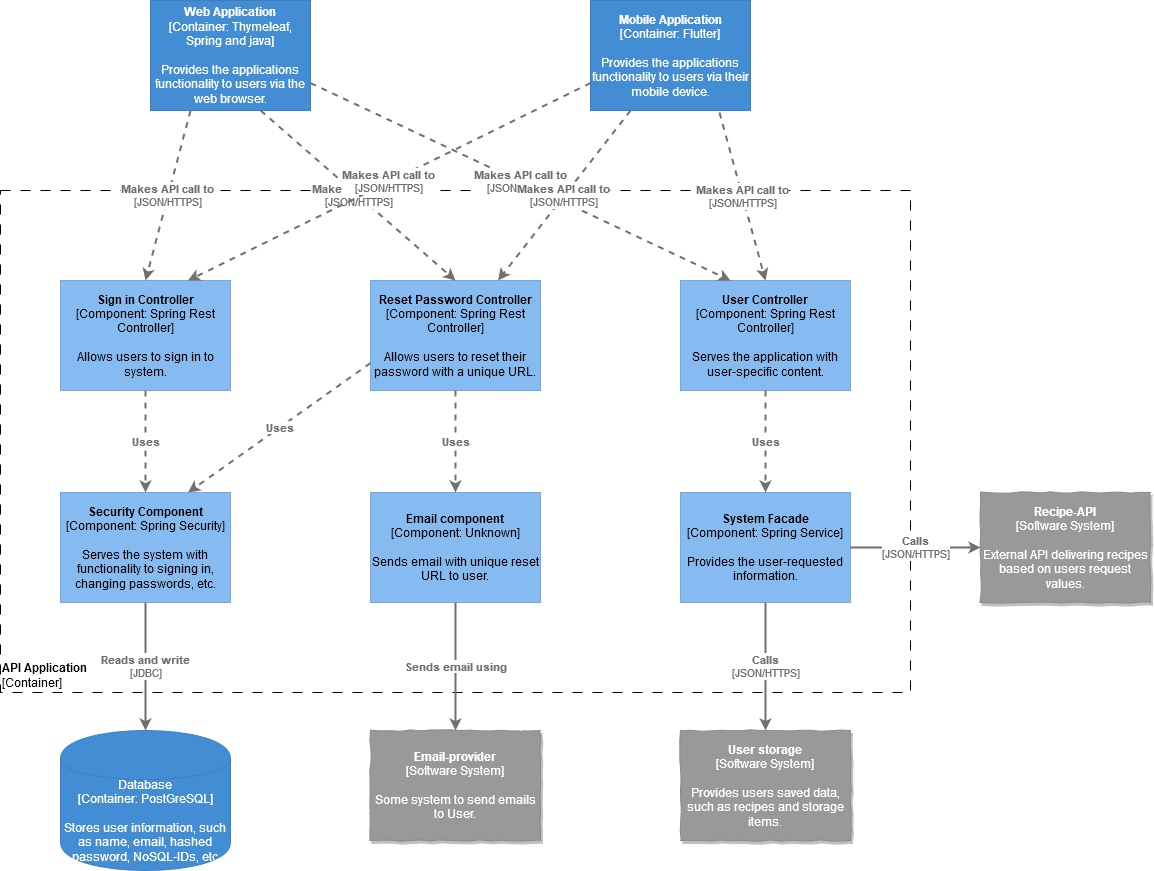

The diagram above was exported from draw.io. Its source (the exported page's mxGraphModel, read from the mxfile embedded in the PNG):
<mxGraphModel dx="2483" dy="2057" grid="1" gridSize="10" guides="1" tooltips="1" connect="1" arrows="1" fold="1" page="1" pageScale="1" pageWidth="827" pageHeight="1169" math="0" shadow="0">
  <root>
    <mxCell id="0" />
    <mxCell id="1" parent="0" />
    <object label="&lt;span&gt;&lt;b&gt;Web Application&lt;/b&gt;&lt;/span&gt;&lt;div&gt;[Container:&amp;nbsp;&lt;span&gt;Thymeleaf, Spring and java&lt;/span&gt;&lt;span&gt;]&lt;/span&gt;&lt;/div&gt;&lt;div&gt;&lt;br&gt;&lt;/div&gt;&lt;div&gt;Provides the applications functionality to users via the web browser.&lt;/div&gt;" placeholders="1" c4Name="Web Application" c4Type="Container" c4Technology="Thymeleaf, Spring and java" c4Description="Provides the applications functionality to users via the web browser." id="QDcHT87MA-Hgq5ZEZ2jC-1">
      <mxCell style="rounded=0;whiteSpace=wrap;html=1;labelBackgroundColor=none;fillColor=#438dd5;fontColor=#ffffff;align=center;arcSize=6;strokeColor=#3c7fc0;" vertex="1" parent="1">
        <mxGeometry x="110" y="-40" width="160" height="110" as="geometry" />
        <C4Container as="c4" />
      </mxCell>
    </object>
    <object label="&lt;span&gt;&lt;b&gt;Mobile Application&lt;/b&gt;&lt;/span&gt;&lt;div&gt;[Container:&amp;nbsp;&lt;span&gt;Flutter&lt;/span&gt;&lt;span&gt;]&lt;/span&gt;&lt;/div&gt;&lt;div&gt;&lt;br&gt;&lt;/div&gt;&lt;div&gt;Provides the applications functionality to users via their mobile device.&lt;/div&gt;" placeholders="1" c4Name="Mobile Application" c4Type="Container" c4Technology="Flutter" c4Description="Provides the applications functionality to users via their mobile device." id="QDcHT87MA-Hgq5ZEZ2jC-2">
      <mxCell style="rounded=0;whiteSpace=wrap;html=1;labelBackgroundColor=none;fillColor=#438dd5;fontColor=#ffffff;align=center;arcSize=6;strokeColor=#3c7fc0;" vertex="1" parent="1">
        <mxGeometry x="550" y="-40" width="160" height="110" as="geometry" />
        <C4Container as="c4" />
      </mxCell>
    </object>
    <object label="&lt;div style=&quot;text-align: left&quot;&gt;&lt;b&gt;API Application&lt;/b&gt;&lt;/div&gt;&lt;div style=&quot;text-align: left&quot;&gt;[Container]&lt;/div&gt;" placeholders="1" c4Name="API Application" c4Type="ExecutionEnvironment" c4Application="Container" id="QDcHT87MA-Hgq5ZEZ2jC-3">
      <mxCell style="rounded=0;whiteSpace=wrap;html=1;labelBackgroundColor=none;fillColor=#ffffff;fontColor=#000000;align=left;arcSize=3;strokeColor=#000000;verticalAlign=bottom;dashed=1;strokeWidth=1;perimeterSpacing=0;dashPattern=10 10;" vertex="1" parent="1">
        <mxGeometry x="-40" y="150" width="910" height="502" as="geometry" />
        <C4ExecutionEnvironment as="c4" />
      </mxCell>
    </object>
    <object label="&lt;span&gt;&lt;b&gt;Sign in Controller&lt;/b&gt;&lt;/span&gt;&lt;div&gt;[Component:&amp;nbsp;&lt;span&gt;Spring Rest Controller&lt;/span&gt;&lt;span&gt;]&lt;/span&gt;&lt;/div&gt;&lt;div&gt;&lt;br&gt;&lt;/div&gt;&lt;div&gt;Allows users to sign in to system.&lt;/div&gt;" placeholders="1" c4Name="Sign in Controller" c4Type="Component" c4Technology="Spring Rest Controller" c4Description="Allows users to sign in to system." id="QDcHT87MA-Hgq5ZEZ2jC-4">
      <mxCell style="rounded=0;whiteSpace=wrap;html=1;labelBackgroundColor=none;fillColor=#85bbf0;fontColor=#000000;align=center;arcSize=7;strokeColor=#78a8d8;" vertex="1" parent="1">
        <mxGeometry x="20" y="240" width="170" height="110" as="geometry" />
        <C4Component as="c4" />
      </mxCell>
    </object>
    <object label="&lt;span&gt;&lt;b&gt;Reset Password Controller&lt;/b&gt;&lt;/span&gt;&lt;div&gt;[Component:&amp;nbsp;&lt;span&gt;Spring Rest Controller&lt;/span&gt;&lt;span&gt;]&lt;/span&gt;&lt;/div&gt;&lt;div&gt;&lt;br&gt;&lt;/div&gt;&lt;div&gt;Allows users to reset their password with a unique URL.&lt;/div&gt;" placeholders="1" c4Name="Reset Password Controller" c4Type="Component" c4Technology="Spring Rest Controller" c4Description="Allows users to reset their password with a unique URL." id="QDcHT87MA-Hgq5ZEZ2jC-5">
      <mxCell style="rounded=0;whiteSpace=wrap;html=1;labelBackgroundColor=none;fillColor=#85bbf0;fontColor=#000000;align=center;arcSize=7;strokeColor=#78a8d8;" vertex="1" parent="1">
        <mxGeometry x="330" y="240" width="170" height="110" as="geometry" />
        <C4Component as="c4" />
      </mxCell>
    </object>
    <object label="&lt;span&gt;&lt;b&gt;User Controller&lt;/b&gt;&lt;/span&gt;&lt;div&gt;[Component:&amp;nbsp;&lt;span&gt;Spring Rest Controller&lt;/span&gt;&lt;span&gt;]&lt;/span&gt;&lt;/div&gt;&lt;div&gt;&lt;br&gt;&lt;/div&gt;&lt;div&gt;Serves the application with user-specific content.&lt;/div&gt;" placeholders="1" c4Name="User Controller" c4Type="Component" c4Technology="Spring Rest Controller" c4Description="Serves the application with user-specific content." id="QDcHT87MA-Hgq5ZEZ2jC-7">
      <mxCell style="rounded=0;whiteSpace=wrap;html=1;labelBackgroundColor=none;fillColor=#85bbf0;fontColor=#000000;align=center;arcSize=7;strokeColor=#78a8d8;" vertex="1" parent="1">
        <mxGeometry x="640" y="240" width="170" height="110" as="geometry" />
        <C4Component as="c4" />
      </mxCell>
    </object>
    <object label="&lt;span&gt;&lt;b&gt;Security Component&lt;/b&gt;&lt;/span&gt;&lt;div&gt;[Component:&amp;nbsp;&lt;span&gt;Spring Security&lt;/span&gt;&lt;span&gt;]&lt;/span&gt;&lt;/div&gt;&lt;div&gt;&lt;br&gt;&lt;/div&gt;&lt;div&gt;Serves the system with functionality to signing in, changing passwords, etc.&lt;/div&gt;" placeholders="1" c4Name="Security Component" c4Type="Component" c4Technology="Spring Security" c4Description="Serves the system with functionality to signing in, changing passwords, etc." id="QDcHT87MA-Hgq5ZEZ2jC-8">
      <mxCell style="rounded=0;whiteSpace=wrap;html=1;labelBackgroundColor=none;fillColor=#85bbf0;fontColor=#000000;align=center;arcSize=7;strokeColor=#78a8d8;" vertex="1" parent="1">
        <mxGeometry x="20" y="452" width="170" height="110" as="geometry" />
        <C4Component as="c4" />
      </mxCell>
    </object>
    <object label="&lt;span&gt;Database&lt;/span&gt;&lt;div&gt;[Container:&amp;nbsp;PostGreSQL]&lt;/div&gt;&lt;div&gt;&lt;br&gt;&lt;/div&gt;&lt;div&gt;Stores user information, such as name, email, hashed password, NoSQL-IDs, etc&lt;/div&gt;" placeholders="1" c4Type="Database" c4Technology="PostGreSQL" c4Description="Stores user information, such as name, email, hashed password, NoSQL-IDs, etc" id="QDcHT87MA-Hgq5ZEZ2jC-9">
      <mxCell style="shape=cylinder;whiteSpace=wrap;html=1;boundedLbl=1;rounded=0;labelBackgroundColor=none;fillColor=#438dd5;fontSize=12;fontColor=#ffffff;align=center;strokeColor=#3c7fc0;" vertex="1" parent="1">
        <mxGeometry x="20" y="690" width="170" height="140" as="geometry" />
        <C4Database as="c4" />
      </mxCell>
    </object>
    <object label="&lt;span&gt;&lt;b&gt;Email component&lt;/b&gt;&lt;/span&gt;&lt;div&gt;[Component:&amp;nbsp;&lt;span&gt;Unknown&lt;/span&gt;&lt;span&gt;]&lt;/span&gt;&lt;/div&gt;&lt;div&gt;&lt;br&gt;&lt;/div&gt;&lt;div&gt;Sends email with unique reset URL to user.&lt;/div&gt;" placeholders="1" c4Name="Email component" c4Type="Component" c4Technology="Unknown" c4Description="Sends email with unique reset URL to user." id="QDcHT87MA-Hgq5ZEZ2jC-10">
      <mxCell style="rounded=0;whiteSpace=wrap;html=1;labelBackgroundColor=none;fillColor=#85bbf0;fontColor=#000000;align=center;arcSize=7;strokeColor=#78a8d8;" vertex="1" parent="1">
        <mxGeometry x="330" y="452" width="170" height="110" as="geometry" />
        <C4Component as="c4" />
      </mxCell>
    </object>
    <object label="&lt;b&gt;Email-provider&lt;/b&gt;&lt;div&gt;[Software System]&lt;/div&gt;&lt;div&gt;&lt;br&gt;&lt;/div&gt;&lt;div&gt;Some system to send emails to User." placeholders="1" c4Name="Email-provider" c4Type="SoftwareSystemDependency" c4Description="Some system to send emails to User." id="QDcHT87MA-Hgq5ZEZ2jC-11">
      <mxCell style="rounded=0;whiteSpace=wrap;html=1;labelBackgroundColor=none;fillColor=#999999;fontColor=#ffffff;align=center;arcSize=7;strokeColor=#8a8a8a;shadow=1;glass=1;comic=1;" vertex="1" parent="1">
        <mxGeometry x="330" y="690" width="170" height="110" as="geometry" />
        <C4SoftwareSystemDependency as="c4" />
      </mxCell>
    </object>
    <object label="&lt;span&gt;&lt;b&gt;System Facade&lt;/b&gt;&lt;/span&gt;&lt;div&gt;[Component:&amp;nbsp;&lt;span&gt;Spring Service&lt;/span&gt;&lt;span&gt;]&lt;/span&gt;&lt;/div&gt;&lt;div&gt;&lt;br&gt;&lt;/div&gt;&lt;div&gt;Provides the user-requested information.&lt;/div&gt;" placeholders="1" c4Name="System Facade" c4Type="Component" c4Technology="Spring Service" c4Description="Provides the user-requested information." id="QDcHT87MA-Hgq5ZEZ2jC-13">
      <mxCell style="rounded=0;whiteSpace=wrap;html=1;labelBackgroundColor=none;fillColor=#85bbf0;fontColor=#000000;align=center;arcSize=7;strokeColor=#78a8d8;" vertex="1" parent="1">
        <mxGeometry x="640" y="452" width="170" height="110" as="geometry" />
        <C4Component as="c4" />
      </mxCell>
    </object>
    <object label="&lt;b&gt;User storage&lt;/b&gt;&lt;div&gt;[Software System]&lt;/div&gt;&lt;div&gt;&lt;br&gt;&lt;/div&gt;&lt;div&gt;Provides users saved data, such as recipes and storage items." placeholders="1" c4Name="User storage" c4Type="SoftwareSystemDependency" c4Description="Provides users saved data, such as recipes and storage items." id="QDcHT87MA-Hgq5ZEZ2jC-15">
      <mxCell style="rounded=0;whiteSpace=wrap;html=1;labelBackgroundColor=none;fillColor=#999999;fontColor=#ffffff;align=center;arcSize=7;strokeColor=#8a8a8a;shadow=1;glass=1;comic=1;" vertex="1" parent="1">
        <mxGeometry x="640" y="690" width="170" height="110" as="geometry" />
        <C4SoftwareSystemDependency as="c4" />
      </mxCell>
    </object>
    <object label="&lt;b&gt;Recipe-API&lt;/b&gt;&lt;div&gt;[Software System]&lt;/div&gt;&lt;div&gt;&lt;br&gt;&lt;/div&gt;&lt;div&gt;External API delivering recipes based on users request values." placeholders="1" c4Name="Recipe-API" c4Type="SoftwareSystemDependency" c4Description="External API delivering recipes based on users request values." id="QDcHT87MA-Hgq5ZEZ2jC-16">
      <mxCell style="rounded=0;whiteSpace=wrap;html=1;labelBackgroundColor=none;fillColor=#999999;fontColor=#ffffff;align=center;arcSize=7;strokeColor=#8a8a8a;shadow=1;glass=1;comic=1;" vertex="1" parent="1">
        <mxGeometry x="940" y="452" width="170" height="110" as="geometry" />
        <C4SoftwareSystemDependency as="c4" />
      </mxCell>
    </object>
    <object label="&lt;div style=&quot;text-align: left&quot;&gt;&lt;div style=&quot;text-align: center&quot;&gt;&lt;b&gt;Uses&lt;/b&gt;&lt;/div&gt;&lt;/div&gt;" c4Type="Relationship" c4Description="Uses" c4Technology="" id="QDcHT87MA-Hgq5ZEZ2jC-24">
      <mxCell style="edgeStyle=none;rounded=0;html=1;entryX=0.5;entryY=0;jettySize=auto;orthogonalLoop=1;strokeColor=#707070;strokeWidth=2;fontColor=#707070;jumpStyle=none;dashed=1;exitX=0.5;exitY=1;exitDx=0;exitDy=0;entryDx=0;entryDy=0;" edge="1" parent="1" source="QDcHT87MA-Hgq5ZEZ2jC-4" target="QDcHT87MA-Hgq5ZEZ2jC-8">
        <mxGeometry width="160" relative="1" as="geometry">
          <mxPoint x="180" y="400.41" as="sourcePoint" />
          <mxPoint x="340" y="400.41" as="targetPoint" />
        </mxGeometry>
        <C4Relationship as="c4" />
      </mxCell>
    </object>
    <object label="&lt;div style=&quot;text-align: left&quot;&gt;&lt;div style=&quot;text-align: center&quot;&gt;&lt;b&gt;Makes API call to&lt;/b&gt;&lt;/div&gt;&lt;div style=&quot;text-align: center&quot;&gt;[JSON/HTTPS]&lt;/div&gt;&lt;/div&gt;" c4Type="Relationship" c4Description="Makes API call to" c4Technology="JSON/HTTPS" id="QDcHT87MA-Hgq5ZEZ2jC-25">
      <mxCell style="edgeStyle=none;rounded=0;html=1;entryX=0.5;entryY=0;jettySize=auto;orthogonalLoop=1;strokeColor=#707070;strokeWidth=2;fontColor=#707070;jumpStyle=none;dashed=1;entryDx=0;entryDy=0;exitX=0.25;exitY=1;exitDx=0;exitDy=0;" edge="1" parent="1" source="QDcHT87MA-Hgq5ZEZ2jC-1" target="QDcHT87MA-Hgq5ZEZ2jC-4">
        <mxGeometry width="160" relative="1" as="geometry">
          <mxPoint x="200" y="130" as="sourcePoint" />
          <mxPoint x="610" y="350" as="targetPoint" />
        </mxGeometry>
        <C4Relationship as="c4" />
      </mxCell>
    </object>
    <object label="&lt;div style=&quot;text-align: left&quot;&gt;&lt;div style=&quot;text-align: center&quot;&gt;&lt;b&gt;Makes API call to&lt;/b&gt;&lt;/div&gt;&lt;div style=&quot;text-align: center&quot;&gt;[JSON/HTTPS]&lt;/div&gt;&lt;/div&gt;" c4Type="Relationship" c4Description="Makes API call to" c4Technology="JSON/HTTPS" id="QDcHT87MA-Hgq5ZEZ2jC-26">
      <mxCell style="edgeStyle=none;rounded=0;html=1;entryX=0.5;entryY=0;jettySize=auto;orthogonalLoop=1;strokeColor=#707070;strokeWidth=2;fontColor=#707070;jumpStyle=none;dashed=1;exitX=0.688;exitY=1;exitDx=0;exitDy=0;entryDx=0;entryDy=0;exitPerimeter=0;" edge="1" parent="1" source="QDcHT87MA-Hgq5ZEZ2jC-1" target="QDcHT87MA-Hgq5ZEZ2jC-5">
        <mxGeometry width="160" relative="1" as="geometry">
          <mxPoint x="196.07999999999993" y="140" as="sourcePoint" />
          <mxPoint x="145" y="220" as="targetPoint" />
        </mxGeometry>
        <C4Relationship as="c4" />
      </mxCell>
    </object>
    <object label="&lt;div style=&quot;text-align: left&quot;&gt;&lt;div style=&quot;text-align: center&quot;&gt;&lt;b&gt;Makes API call to&lt;/b&gt;&lt;/div&gt;&lt;div style=&quot;text-align: center&quot;&gt;[JSON/HTTPS]&lt;/div&gt;&lt;/div&gt;" c4Type="Relationship" c4Description="Makes API call to" c4Technology="JSON/HTTPS" id="QDcHT87MA-Hgq5ZEZ2jC-27">
      <mxCell style="edgeStyle=none;rounded=0;html=1;entryX=0.294;entryY=0;jettySize=auto;orthogonalLoop=1;strokeColor=#707070;strokeWidth=2;fontColor=#707070;jumpStyle=none;dashed=1;exitX=1;exitY=0.75;exitDx=0;exitDy=0;entryDx=0;entryDy=0;entryPerimeter=0;" edge="1" parent="1" source="QDcHT87MA-Hgq5ZEZ2jC-1" target="QDcHT87MA-Hgq5ZEZ2jC-7">
        <mxGeometry width="160" relative="1" as="geometry">
          <mxPoint x="210" y="140" as="sourcePoint" />
          <mxPoint x="424" y="220" as="targetPoint" />
        </mxGeometry>
        <C4Relationship as="c4" />
      </mxCell>
    </object>
    <object label="&lt;div style=&quot;text-align: left&quot;&gt;&lt;div style=&quot;text-align: center&quot;&gt;&lt;b&gt;Makes API call to&lt;/b&gt;&lt;/div&gt;&lt;div style=&quot;text-align: center&quot;&gt;[JSON/HTTPS]&lt;/div&gt;&lt;/div&gt;" c4Type="Relationship" c4Description="Makes API call to" c4Technology="JSON/HTTPS" id="QDcHT87MA-Hgq5ZEZ2jC-28">
      <mxCell style="edgeStyle=none;rounded=0;html=1;entryX=0.5;entryY=0;jettySize=auto;orthogonalLoop=1;strokeColor=#707070;strokeWidth=2;fontColor=#707070;jumpStyle=none;dashed=1;exitX=0.806;exitY=1.018;exitDx=0;exitDy=0;entryDx=0;entryDy=0;exitPerimeter=0;" edge="1" parent="1" source="QDcHT87MA-Hgq5ZEZ2jC-2" target="QDcHT87MA-Hgq5ZEZ2jC-7">
        <mxGeometry width="160" relative="1" as="geometry">
          <mxPoint x="290" y="112.5" as="sourcePoint" />
          <mxPoint x="649.98" y="220" as="targetPoint" />
        </mxGeometry>
        <C4Relationship as="c4" />
      </mxCell>
    </object>
    <object label="&lt;div style=&quot;text-align: left&quot;&gt;&lt;div style=&quot;text-align: center&quot;&gt;&lt;b&gt;Makes API call to&lt;/b&gt;&lt;/div&gt;&lt;div style=&quot;text-align: center&quot;&gt;[JSON/HTTPS]&lt;/div&gt;&lt;/div&gt;" c4Type="Relationship" c4Description="Makes API call to" c4Technology="JSON/HTTPS" id="QDcHT87MA-Hgq5ZEZ2jC-29">
      <mxCell style="edgeStyle=none;rounded=0;html=1;entryX=0.75;entryY=0;jettySize=auto;orthogonalLoop=1;strokeColor=#707070;strokeWidth=2;fontColor=#707070;jumpStyle=none;dashed=1;exitX=0.25;exitY=1;exitDx=0;exitDy=0;entryDx=0;entryDy=0;" edge="1" parent="1" source="QDcHT87MA-Hgq5ZEZ2jC-2" target="QDcHT87MA-Hgq5ZEZ2jC-5">
        <mxGeometry width="160" relative="1" as="geometry">
          <mxPoint x="290" y="112.5" as="sourcePoint" />
          <mxPoint x="649.98" y="220" as="targetPoint" />
        </mxGeometry>
        <C4Relationship as="c4" />
      </mxCell>
    </object>
    <object label="&lt;div style=&quot;text-align: left&quot;&gt;&lt;div style=&quot;text-align: center&quot;&gt;&lt;b&gt;Makes API call to&lt;/b&gt;&lt;/div&gt;&lt;div style=&quot;text-align: center&quot;&gt;[JSON/HTTPS]&lt;/div&gt;&lt;/div&gt;" c4Type="Relationship" c4Description="Makes API call to" c4Technology="JSON/HTTPS" id="QDcHT87MA-Hgq5ZEZ2jC-30">
      <mxCell style="edgeStyle=none;rounded=0;html=1;entryX=0.75;entryY=0;jettySize=auto;orthogonalLoop=1;strokeColor=#707070;strokeWidth=2;fontColor=#707070;jumpStyle=none;dashed=1;exitX=0;exitY=0.75;exitDx=0;exitDy=0;entryDx=0;entryDy=0;" edge="1" parent="1" source="QDcHT87MA-Hgq5ZEZ2jC-2" target="QDcHT87MA-Hgq5ZEZ2jC-4">
        <mxGeometry width="160" relative="1" as="geometry">
          <mxPoint x="590" y="140" as="sourcePoint" />
          <mxPoint x="466.5" y="220" as="targetPoint" />
        </mxGeometry>
        <C4Relationship as="c4" />
      </mxCell>
    </object>
    <object label="&lt;div style=&quot;text-align: left&quot;&gt;&lt;div style=&quot;text-align: center&quot;&gt;&lt;b&gt;Uses&lt;/b&gt;&lt;/div&gt;&lt;/div&gt;" c4Type="Relationship" c4Description="Uses" c4Technology="" id="QDcHT87MA-Hgq5ZEZ2jC-31">
      <mxCell style="edgeStyle=none;rounded=0;html=1;entryX=0.5;entryY=0;jettySize=auto;orthogonalLoop=1;strokeColor=#707070;strokeWidth=2;fontColor=#707070;jumpStyle=none;dashed=1;entryDx=0;entryDy=0;exitX=0.5;exitY=1;exitDx=0;exitDy=0;" edge="1" parent="1" source="QDcHT87MA-Hgq5ZEZ2jC-5" target="QDcHT87MA-Hgq5ZEZ2jC-10">
        <mxGeometry width="160" relative="1" as="geometry">
          <mxPoint x="114.99999999999955" y="360" as="sourcePoint" />
          <mxPoint x="114.99999999999955" y="462" as="targetPoint" />
        </mxGeometry>
        <C4Relationship as="c4" />
      </mxCell>
    </object>
    <object label="&lt;div style=&quot;text-align: left&quot;&gt;&lt;div style=&quot;text-align: center&quot;&gt;&lt;b&gt;Uses&lt;/b&gt;&lt;/div&gt;&lt;/div&gt;" c4Type="Relationship" c4Description="Uses" c4Technology="" id="QDcHT87MA-Hgq5ZEZ2jC-32">
      <mxCell style="edgeStyle=none;rounded=0;html=1;entryX=0.75;entryY=0;jettySize=auto;orthogonalLoop=1;strokeColor=#707070;strokeWidth=2;fontColor=#707070;jumpStyle=none;dashed=1;exitX=0;exitY=0.75;exitDx=0;exitDy=0;entryDx=0;entryDy=0;" edge="1" parent="1" source="QDcHT87MA-Hgq5ZEZ2jC-5" target="QDcHT87MA-Hgq5ZEZ2jC-8">
        <mxGeometry width="160" relative="1" as="geometry">
          <mxPoint x="114.99999999999955" y="360" as="sourcePoint" />
          <mxPoint x="114.99999999999955" y="462" as="targetPoint" />
        </mxGeometry>
        <C4Relationship as="c4" />
      </mxCell>
    </object>
    <object label="&lt;div style=&quot;text-align: left&quot;&gt;&lt;div style=&quot;text-align: center&quot;&gt;&lt;b&gt;Uses&lt;/b&gt;&lt;/div&gt;&lt;/div&gt;" c4Type="Relationship" c4Description="Uses" c4Technology="" id="QDcHT87MA-Hgq5ZEZ2jC-33">
      <mxCell style="edgeStyle=none;rounded=0;html=1;entryX=0.5;entryY=0;jettySize=auto;orthogonalLoop=1;strokeColor=#707070;strokeWidth=2;fontColor=#707070;jumpStyle=none;dashed=1;entryDx=0;entryDy=0;exitX=0.5;exitY=1;exitDx=0;exitDy=0;" edge="1" parent="1" source="QDcHT87MA-Hgq5ZEZ2jC-7" target="QDcHT87MA-Hgq5ZEZ2jC-13">
        <mxGeometry width="160" relative="1" as="geometry">
          <mxPoint x="424.99999999999955" y="360" as="sourcePoint" />
          <mxPoint x="424.99999999999955" y="462" as="targetPoint" />
        </mxGeometry>
        <C4Relationship as="c4" />
      </mxCell>
    </object>
    <object label="&lt;div style=&quot;text-align: left&quot;&gt;&lt;div style=&quot;text-align: center&quot;&gt;&lt;b&gt;Reads and write&lt;/b&gt;&lt;/div&gt;&lt;div style=&quot;text-align: center&quot;&gt;[JDBC]&lt;/div&gt;&lt;/div&gt;" c4Type="Relationship" c4Description="Reads and write" c4Technology="JDBC" id="QDcHT87MA-Hgq5ZEZ2jC-34">
      <mxCell style="edgeStyle=none;rounded=0;html=1;entryX=0.5;entryY=0;jettySize=auto;orthogonalLoop=1;strokeColor=#707070;strokeWidth=2;fontColor=#707070;jumpStyle=none;exitX=0.5;exitY=1;exitDx=0;exitDy=0;entryDx=0;entryDy=0;" edge="1" parent="1" source="QDcHT87MA-Hgq5ZEZ2jC-8" target="QDcHT87MA-Hgq5ZEZ2jC-9">
        <mxGeometry width="160" relative="1" as="geometry">
          <mxPoint x="310" y="530" as="sourcePoint" />
          <mxPoint x="470" y="530" as="targetPoint" />
        </mxGeometry>
        <C4Relationship as="c4" />
      </mxCell>
    </object>
    <object label="&lt;div style=&quot;text-align: left&quot;&gt;&lt;div style=&quot;text-align: center&quot;&gt;&lt;b&gt;Sends email using&lt;/b&gt;&lt;/div&gt;&lt;/div&gt;" c4Type="Relationship" c4Description="Sends email using" c4Technology="" id="QDcHT87MA-Hgq5ZEZ2jC-36">
      <mxCell style="edgeStyle=none;rounded=0;html=1;entryX=0.5;entryY=0;jettySize=auto;orthogonalLoop=1;strokeColor=#707070;strokeWidth=2;fontColor=#707070;jumpStyle=none;exitX=0.5;exitY=1;exitDx=0;exitDy=0;entryDx=0;entryDy=0;" edge="1" parent="1" source="QDcHT87MA-Hgq5ZEZ2jC-10" target="QDcHT87MA-Hgq5ZEZ2jC-11">
        <mxGeometry width="160" relative="1" as="geometry">
          <mxPoint x="114.99999999999955" y="572" as="sourcePoint" />
          <mxPoint x="114.99999999999955" y="700" as="targetPoint" />
        </mxGeometry>
        <C4Relationship as="c4" />
      </mxCell>
    </object>
    <object label="&lt;div style=&quot;text-align: left&quot;&gt;&lt;div style=&quot;text-align: center&quot;&gt;&lt;b&gt;Calls&lt;/b&gt;&lt;/div&gt;&lt;div style=&quot;text-align: center&quot;&gt;[JSON/HTTPS]&lt;/div&gt;&lt;/div&gt;" c4Type="Relationship" c4Description="Calls" c4Technology="JSON/HTTPS" id="QDcHT87MA-Hgq5ZEZ2jC-37">
      <mxCell style="edgeStyle=none;rounded=0;html=1;entryX=0.5;entryY=0;jettySize=auto;orthogonalLoop=1;strokeColor=#707070;strokeWidth=2;fontColor=#707070;jumpStyle=none;exitX=0.5;exitY=1;exitDx=0;exitDy=0;entryDx=0;entryDy=0;" edge="1" parent="1" source="QDcHT87MA-Hgq5ZEZ2jC-13" target="QDcHT87MA-Hgq5ZEZ2jC-15">
        <mxGeometry width="160" relative="1" as="geometry">
          <mxPoint x="114.99999999999955" y="572" as="sourcePoint" />
          <mxPoint x="114.99999999999955" y="700" as="targetPoint" />
        </mxGeometry>
        <C4Relationship as="c4" />
      </mxCell>
    </object>
    <object label="&lt;div style=&quot;text-align: left&quot;&gt;&lt;div style=&quot;text-align: center&quot;&gt;&lt;b&gt;Calls&lt;/b&gt;&lt;/div&gt;&lt;div style=&quot;text-align: center&quot;&gt;[JSON/HTTPS]&lt;/div&gt;&lt;/div&gt;" c4Type="Relationship" c4Description="Calls" c4Technology="JSON/HTTPS" id="QDcHT87MA-Hgq5ZEZ2jC-38">
      <mxCell style="edgeStyle=none;rounded=0;html=1;entryX=0;entryY=0.5;jettySize=auto;orthogonalLoop=1;strokeColor=#707070;strokeWidth=2;fontColor=#707070;jumpStyle=none;exitX=1;exitY=0.5;exitDx=0;exitDy=0;entryDx=0;entryDy=0;" edge="1" parent="1" source="QDcHT87MA-Hgq5ZEZ2jC-13" target="QDcHT87MA-Hgq5ZEZ2jC-16">
        <mxGeometry width="160" relative="1" as="geometry">
          <mxPoint x="734.9999999999995" y="572" as="sourcePoint" />
          <mxPoint x="734.9999999999995" y="700" as="targetPoint" />
        </mxGeometry>
        <C4Relationship as="c4" />
      </mxCell>
    </object>
  </root>
</mxGraphModel>